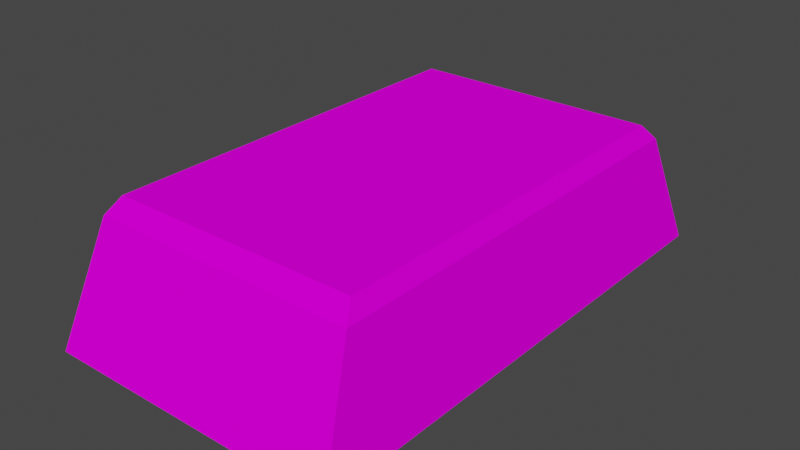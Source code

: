 # Source: metal_bar.blend  (saved by Blender 2.80.75; exported with 4.5.12 LTS)
import bpy
from mathutils import Matrix  # noqa: F401  (used for matrix-valued properties, if any)

bpy.ops.wm.read_factory_settings(use_empty=True)
scene = bpy.context.scene
scene.name = 'Scene'

# ---- images (referenced by path relative to the original .blend; pixels are not part of the script)
import os
ASSET_DIR = os.environ.get("B2B_ASSET_DIR", "")  # directory of the original .blend (textures are referenced by path, not embedded)
HERE = os.path.dirname(os.path.abspath(__file__))  # packed textures are extracted next to this script under _unpacked/

def load_image(name, relpath, width, height, colorspace="sRGB"):
    """Load a texture the original file referenced (path relative to the .blend, or extracted next to this script)."""
    p = next((c for c in (os.path.join(HERE, relpath), os.path.join(ASSET_DIR, relpath)) if relpath and os.path.exists(c)), "")
    if p:
        img = bpy.data.images.load(p, check_existing=True)
        img.name = name
    else:  # same state as the original file: an image datablock whose file is absent (Cycles renders it pink)
        img = bpy.data.images.new(name, width, height)
        img.source = "FILE"
        img.filepath = "//" + (relpath or name)
    img.colorspace_settings.name = colorspace
    return img
img_metal_bar_png = load_image('metal_bar.png', 'metal_bar.png', 1024, 1024, 'sRGB')

# ---- materials (node trees are filled in below, after node groups)
mat_material_001 = bpy.data.materials.new('Material.001')
mat_material_001.use_transparent_shadow = False

# ---- material node trees
mat_material_001.use_nodes = True; mat_material_001.node_tree.nodes.clear()
_N = mat_material_001.node_tree.nodes; _L = mat_material_001.node_tree.links
n0 = _N.new('ShaderNodeOutputMaterial'); n0.name = 'Material Output'; n0.location = (300, 300)
n1 = _N.new('ShaderNodeBsdfPrincipled'); n1.name = 'Principled BSDF'; n1.location = (10, 300)
n1.distribution = 'GGX'
n1.subsurface_method = 'BURLEY'
n1.inputs[3].default_value = 1.45
n1.inputs[13].default_value = 0.0
n1.inputs[27].default_value = (0.0, 0.0, 0.0, 1.0)
n1.inputs[28].default_value = 1.0
n2 = _N.new('ShaderNodeTexImage'); n2.name = 'Image Texture'; n2.location = (-280, 280)
n2.image = img_metal_bar_png
_L.new(n1.outputs[0], n0.inputs[0])
_L.new(n2.outputs[0], n1.inputs[0])
n0.is_active_output = True

# ---- world
world_world = bpy.data.worlds.new('World'); scene.world = world_world
world_world.use_nodes = True; world_world.node_tree.nodes.clear()
_N = world_world.node_tree.nodes; _L = world_world.node_tree.links
n0 = _N.new('ShaderNodeOutputWorld'); n0.name = 'World Output'; n0.location = (300, 300)
n1 = _N.new('ShaderNodeBackground'); n1.name = 'Background'; n1.location = (10, 300)
n1.inputs[0].default_value = (0.05088, 0.05088, 0.05088, 1.0)
_L.new(n1.outputs[0], n0.inputs[0])
n0.is_active_output = True
world_world.color = (0.05088, 0.05088, 0.05088)
world_world.use_sun_shadow = False
world_world.sun_shadow_jitter_overblur = 0.0

# ---- meshes
me_cube_001 = bpy.data.meshes.new('Cube.001')
me_cube_001.from_pydata([(-1.0, -1.0, -1.0), (-0.8961, -0.8293, 0.4637), (-1.0, 1.0, -1.0), (-0.8961, 0.8293, 0.4637), (1.0, -1.0, -1.0), (0.8961, -0.8293, 0.4637), (1.0, 1.0, -1.0), (0.8961, 0.8293, 0.4637), (-0.8371, -0.7747, 0.6629), (-0.8371, 0.7747, 0.6629), (0.8371, 0.7747, 0.6629), (0.8371, -0.7747, 0.6629)], [], [(1, 2, 0), (3, 6, 2), (7, 4, 6), (5, 0, 4), (6, 0, 2), (1, 9, 3), (1, 3, 2), (3, 7, 6), (7, 5, 4), (5, 1, 0), (6, 4, 0), (7, 11, 5), (9, 11, 10), (9, 8, 11), (5, 8, 1), (3, 10, 7), (1, 8, 9), (7, 10, 11), (5, 11, 8), (3, 9, 10)])
_uv = me_cube_001.uv_layers.new(name='UVMap')
_uv.uv.foreach_set('vector', [0.5589, 0.8434, 0.7475, 0.1568, 0.7475, 0.8434, 0.4995, 0.1161, 0.0005825, 0.0004609, 0.4995, 0.0004607, 0.9463, 0.1565, 0.7527, 0.8423, 0.7527, 0.1565, 0.0005825, 0.8827, 0.4995, 0.9997, 0.0005825, 0.9997, 0.4957, 0.8398, 0.001256, 0.1562, 0.4957, 0.1562, 0.5589, 0.8434, 0.5015, 0.1568, 0.5589, 0.1568, 0.5589, 0.8434, 0.5589, 0.1568, 0.7475, 0.1568, 0.4995, 0.1161, 0.0005825, 0.1161, 0.0005825, 0.0004609, 0.9463, 0.1565, 0.9463, 0.8423, 0.7527, 0.8423, 0.0005825, 0.8827, 0.4995, 0.8827, 0.4995, 0.9997, 0.4957, 0.8398, 0.001256, 0.8398, 0.001256, 0.1562, 0.9463, 0.1565, 0.9988, 0.8423, 0.9463, 0.8423, 0.4995, 0.1632, 0.0005825, 0.8393, 0.0005825, 0.1632, 0.4995, 0.1632, 0.4995, 0.8393, 0.0005825, 0.8393, 0.0005825, 0.8827, 0.4995, 0.8393, 0.4995, 0.8827, 0.4995, 0.1161, 0.0005825, 0.1632, 0.0005825, 0.1161, 0.5589, 0.8434, 0.5015, 0.8434, 0.5015, 0.1568, 0.9463, 0.1565, 0.9988, 0.1565, 0.9988, 0.8423, 0.0005825, 0.8827, 0.0005825, 0.8393, 0.4995, 0.8393, 0.4995, 0.1161, 0.4995, 0.1632, 0.0005825, 0.1632])
me_cube_001.materials.append(mat_material_001)
me_cube_001.use_remesh_preserve_volume = False
me_cube_001.use_remesh_preserve_attributes = False
me_cube_001.use_mirror_vertex_groups = False
me_cube_001.update()

# ---- objects
ob_cube = bpy.data.objects.new('Cube', me_cube_001)

# ---- transforms, parenting, visibility, modifiers, constraints
ob_cube.location = (0.0, 0.0, 0.05088)
ob_cube.scale = (0.1024, 0.1792, 0.05439)
ob_cube.lineart.crease_threshold = 0.0

# ---- collection membership
scene.collection.objects.link(ob_cube)

# ---- scene / render settings (as saved in the file)
scene.frame_start = 1; scene.frame_end = 250; scene.frame_set(41)
scene.render.engine = 'BLENDER_EEVEE_NEXT'
scene.cycles.use_denoising = False
scene.cycles.samples = 128
scene.cycles.sampling_pattern = 'TABULATED_SOBOL'
scene.cycles.use_adaptive_sampling = False
scene.cycles.use_light_tree = False
scene.view_settings.view_transform = 'Filmic'
bpy.context.view_layer.update()

# ---- added for rendering (the .blend has no active camera and no usable light): camera, sun
cam_auto = bpy.data.cameras.new('AutoCamera')
cam_auto.lens = 50.0
cam_auto.sensor_width = 36.0
cam_auto.clip_end = 1000.0
ob_auto_camera = bpy.data.objects.new('AutoCamera', cam_auto)
scene.collection.objects.link(ob_auto_camera)
ob_auto_camera.location = (0.390929, -0.469115, 0.354457)
ob_auto_camera.rotation_euler = (1.09748, -7.21219e-08, 0.694738)
scene.camera = ob_auto_camera
light_auto_sun = bpy.data.lights.new('AutoSun', 'SUN')
light_auto_sun.energy = 3.0
light_auto_sun.angle = 0.0523599
ob_auto_sun = bpy.data.objects.new('AutoSun', light_auto_sun)
scene.collection.objects.link(ob_auto_sun)
ob_auto_sun.rotation_euler = (0.872665, 0.174533, 0.523599)
bpy.context.view_layer.update()
